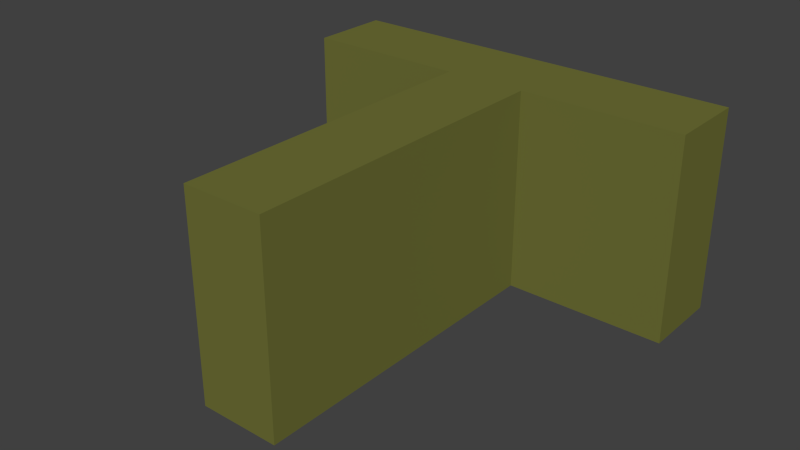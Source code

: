 # Source: Wall_Border_T.blend  (saved by Blender 2.63.0; exported with 4.5.12 LTS)
import bpy
from mathutils import Matrix  # noqa: F401  (used for matrix-valued properties, if any)

bpy.ops.wm.read_factory_settings(use_empty=True)
scene = bpy.context.scene
scene.name = 'Scene'

# ---- collections
col_collection_1 = bpy.data.collections.new('Collection 1'); scene.collection.children.link(col_collection_1)

# ---- materials (node trees are filled in below, after node groups)
mat_wall = bpy.data.materials.new('Wall')
mat_wall.alpha_threshold = 0.0
mat_wall.use_transparent_shadow = False
mat_wall.diffuse_color = (0.162, 0.1665, 0.0384, 1.0)
mat_wall.specular_color = (0.7605, 1.0, 0.2391)
mat_wall.roughness = 0.5
mat_wall.line_color = (0.0, 0.0, 0.0, 1.0)

# ---- material node trees

# ---- world
world_world = bpy.data.worlds.new('World'); scene.world = world_world
world_world.color = (0.05088, 0.05088, 0.05088)
world_world.use_sun_shadow = False
world_world.sun_shadow_jitter_overblur = 0.0
world_world.cycles.sampling_method = 'MANUAL'
world_world.cycles.sample_map_resolution = 256

# ---- meshes
me_wall_border_t = bpy.data.meshes.new('Wall_Border_T')
me_wall_border_t.from_pydata([(-0.5, 0.5, 0.5), (-0.5, 0.5, 2.98e-08), (-0.5, 0.3, 2.98e-08), (-0.5, 0.3, 0.5), (-0.1, 0.3, 2.98e-08), (-0.1, 0.3, 0.5), (0.5, 0.5, 0.5), (0.5, 0.5, 2.98e-08), (0.1, 0.3, 0.5), (0.5, 0.3, 0.5), (0.5, 0.3, 2.98e-08), (0.1, 0.3, 2.98e-08), (-0.1, -0.5, 0.5), (-0.1, -0.5, 2.98e-08), (0.1, -0.5, 2.98e-08), (0.1, -0.5, 0.5)], [], [(0, 1, 2, 3), (9, 10, 7, 6), (10, 9, 8, 11), (4, 5, 3, 2), (0, 6, 7, 1), (6, 0, 3, 9), (14, 15, 12, 13), (5, 4, 13, 12), (15, 14, 11, 8), (5, 12, 15, 8)])
_uv = me_wall_border_t.uv_layers.new(name='UVMap')
_uv.uv.foreach_set('vector', [0.0006195, 0.3732, 0.001241, 0.00359, 0.2465, 0.003227, 0.2464, 0.3738, 0.7515, 0.3735, 0.752, -0.0003725, 0.9981, -0.0007383, 0.9983, 0.3737, -0.0003712, 1.006, 0.0008996, 0.6273, 0.379, 0.6193, 0.3805, 1.003, 0.6312, 0.9979, 0.6307, 0.6194, 1.003, 0.6269, 1.004, 0.9977, 0.006161, 0.005, 0.9976, 0.005218, 0.9988, 0.3781, 0.003125, 0.379, 0.004004, 0.004033, 0.9999, 0.003379, 0.9977, 0.2462, 0.003599, 0.2458, 0.3751, 1.003, 0.3768, 0.6243, 0.6288, 0.6245, 0.6298, 1.001, 0.2477, 0.3736, 0.2464, 0.002855, 0.9974, 0.002728, 0.9975, 0.3738, -0.0002824, 0.3731, 0.001334, -0.0001681, 0.7514, -0.0004327, 0.7523, 0.3721, 0.004432, 0.3705, 0.7512, 0.3717, 0.7514, 0.6201, 0.004703, 0.6209])
me_wall_border_t.materials.append(mat_wall)
me_wall_border_t.use_remesh_preserve_volume = False
me_wall_border_t.use_remesh_preserve_attributes = False
me_wall_border_t.use_mirror_vertex_groups = False
me_wall_border_t.update()

# ---- objects
ob_wall_border_t = bpy.data.objects.new('Wall_Border_T', me_wall_border_t)

# ---- transforms, parenting, visibility, modifiers, constraints
ob_wall_border_t.location = (0.0, 0.0, 0.0)
ob_wall_border_t.lineart.crease_threshold = 0.0

# ---- collection membership
col_collection_1.objects.link(ob_wall_border_t)

# ---- scene / render settings (as saved in the file)
scene.frame_start = 1; scene.frame_end = 250; scene.frame_set(1)
scene.render.engine = 'BLENDER_EEVEE_NEXT'
scene.render.image_settings.color_mode = 'RGB'
scene.render.image_settings.compression = 90
scene.render.resolution_percentage = 50
scene.render.dither_intensity = 0.0
scene.render.bake_margin = 2
scene.render.bake_bias = 0.0
scene.cycles.use_denoising = False
scene.cycles.samples = 10
scene.cycles.sampling_pattern = 'TABULATED_SOBOL'
scene.cycles.light_sampling_threshold = 0.0
scene.cycles.use_adaptive_sampling = False
scene.cycles.use_light_tree = False
scene.cycles.blur_glossy = 0.0
scene.cycles.volume_bounces = 1
scene.cycles.pixel_filter_type = 'GAUSSIAN'
scene.cycles.sample_clamp_indirect = 0.0
scene.view_settings.view_transform = 'Standard'
bpy.context.view_layer.update()

# ---- added for rendering (the .blend has no active camera and no usable light): camera, sun
cam_auto = bpy.data.cameras.new('AutoCamera')
cam_auto.lens = 50.0
cam_auto.sensor_width = 36.0
cam_auto.clip_end = 1000.0
ob_auto_camera = bpy.data.objects.new('AutoCamera', cam_auto)
scene.collection.objects.link(ob_auto_camera)
ob_auto_camera.location = (1.38784, -1.6654, 1.36027)
ob_auto_camera.rotation_euler = (1.09748, -7.21219e-08, 0.694738)
scene.camera = ob_auto_camera
light_auto_sun = bpy.data.lights.new('AutoSun', 'SUN')
light_auto_sun.energy = 3.0
light_auto_sun.angle = 0.0523599
ob_auto_sun = bpy.data.objects.new('AutoSun', light_auto_sun)
scene.collection.objects.link(ob_auto_sun)
ob_auto_sun.rotation_euler = (0.872665, 0.174533, 0.523599)
bpy.context.view_layer.update()

